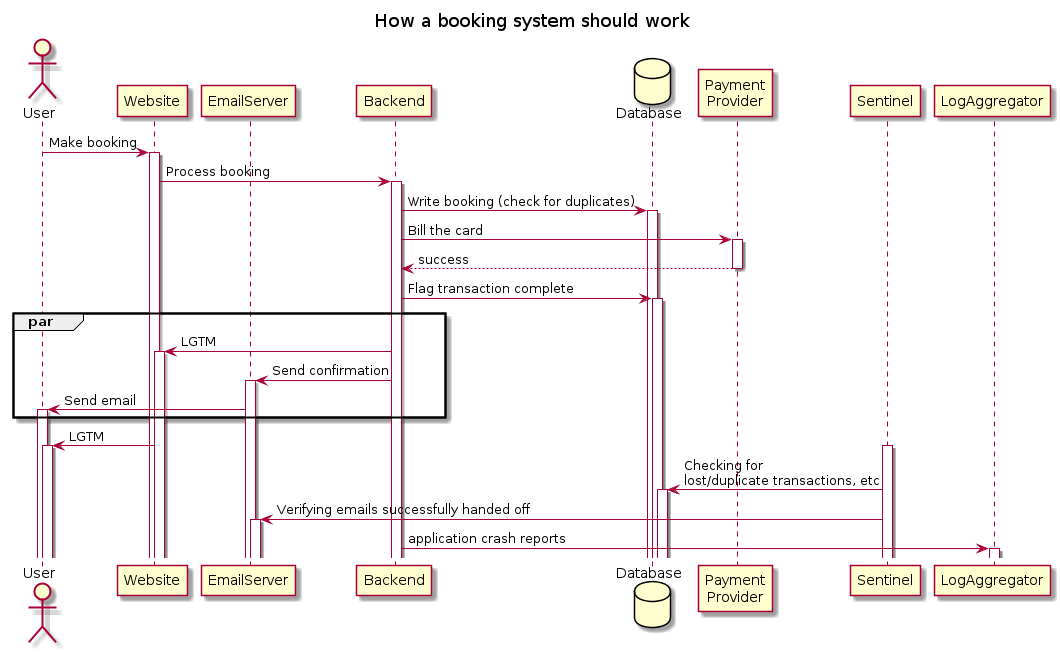

The diagram above was rendered by PlantUML. Its source (embedded in the PNG):
@startuml overview

title How a booking system should work
autoactivate on
actor User 
User -> Website: Make booking 
participant EmailServer
Website -> Backend: Process booking
database Database
Backend -> Database: Write booking (check for duplicates)
participant "Payment\nProvider" as Provider 
Backend -> Provider: Bill the card 
return success
Backend -> Database: Flag transaction complete
par 
Backend -> Website: LGTM
Backend -> EmailServer: Send confirmation
EmailServer -> User: Send email
end
Website -> User: LGTM
activate Sentinel
Sentinel -> Database: Checking for \nlost/duplicate transactions, etc
Sentinel -> EmailServer : Verifying emails successfully handed off 

Backend -> LogAggregator: application crash reports
@enduml